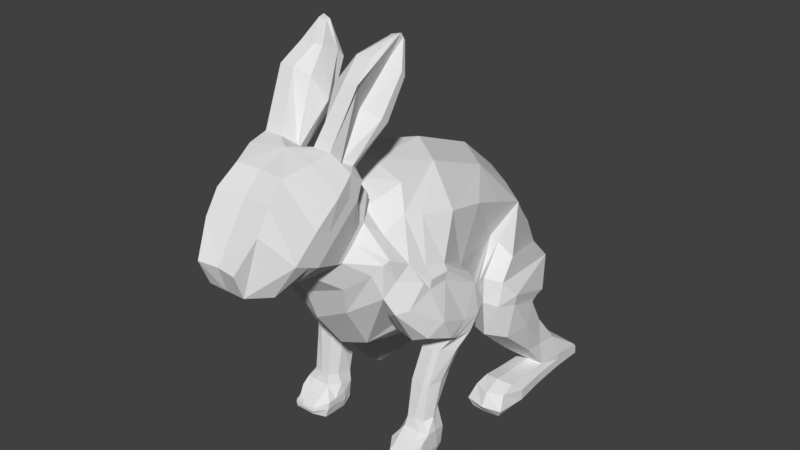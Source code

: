# Source: BunnyV.1.blend  (saved by Blender 2.79.0; exported with 4.5.12 LTS)
import bpy
from mathutils import Matrix  # noqa: F401  (used for matrix-valued properties, if any)

bpy.ops.wm.read_factory_settings(use_empty=True)
scene = bpy.context.scene
scene.name = 'Scene'

# ---- collections
col_collection_1 = bpy.data.collections.new('Collection 1'); scene.collection.children.link(col_collection_1)

# ---- world
world_world = bpy.data.worlds.new('World'); scene.world = world_world
world_world.color = (0.05088, 0.05088, 0.05088)
world_world.use_sun_shadow = False
world_world.sun_shadow_jitter_overblur = 0.0
world_world.cycles.sampling_method = 'MANUAL'

# ---- meshes
me_cube_001 = bpy.data.meshes.new('Cube.001')
me_cube_001.from_pydata([(0.4045, 0.8874, 1.813), (0.4045, -0.2154, 2.186), (0.6769, -1.815, 2.811), (0.6769, -2.373, 3.742), (0.4118, -2.985, 4.671), (0.7217, -1.758, 5.931), (0.08763, 4.596, 1.983), (0.1908, 4.303, 2.255), (0.0, 4.596, 2.137), (0.0, 4.303, 2.29), (0.0, -3.121, 4.565), (0.0, -1.785, 5.825), (0.2786, 2.341, 1.579), (0.6769, 3.634, 3.331), (0.6563, 2.699, 4.616), (0.8092, 1.543, 5.443), (0.8092, 0.0129, 6.062), (0.8895, -1.04, 5.988), (-0.09327, 3.826, 3.424), (0.0, 3.081, 4.713), (0.0, 2.106, 5.54), (0.0, 0.5757, 6.16), (0.0, -0.7926, 6.133), (-0.09327, 2.341, 1.33), (0.0, 0.8874, 1.551), (0.0, -0.2154, 1.925), (0.0, -1.815, 2.55), (0.0, -2.458, 3.424), (0.6389, -1.767, 5.685), (0.8078, -2.573, 4.375), (0.0, -1.295, 5.977), (0.0, -2.719, 4.111), (0.3636, 3.712, 0.9728), (0.429, 4.097, 1.573), (0.0, 4.2, 1.744), (0.0, 3.712, 0.711), (0.2701, 4.326, 0.736), (0.4141, 4.292, 1.651), (0.0, 4.292, 1.651), (0.0, 4.326, 0.736), (0.2318, 4.787, 1.205), (0.2606, 4.339, 1.956), (0.0, 4.339, 2.108), (0.0, 4.787, 1.205), (0.3483, -3.458, 4.712), (0.7502, -1.835, 6.055), (0.0, -3.293, 4.704), (0.0, -1.859, 5.992), (0.5569, -3.831, 4.836), (0.6979, -1.98, 6.29), (0.0, -3.831, 4.836), (0.0, -2.098, 6.552), (0.4175, -4.603, 4.971), (1.061, -2.582, 6.751), (0.0, -4.603, 4.971), (-2.355e-10, -2.582, 6.782), (0.4384, -4.81, 5.487), (0.7212, -3.214, 7.058), (0.0, -4.753, 5.487), (0.2302, 4.368, 2.211), (0.2382, 4.476, 2.18), (0.1894, 4.514, 2.113), (0.8948, -2.094, 5.578), (0.9181, -2.401, 5.301), (0.9181, -2.709, 5.023), (0.8948, -2.207, 5.597), (0.9181, -2.515, 5.32), (0.9181, -2.822, 5.042), (0.0, 4.368, 2.364), (0.0, 4.441, 2.315), (0.0, 4.514, 2.218), (0.9534, 3.497, 2.96), (0.9235, 2.754, 2.342), (1.09, 2.587, 4.306), (1.029, 2.039, 2.856), (1.281, 1.591, 4.739), (1.256, 1.378, 4.064), (1.322, 0.4305, 3.04), (1.553, -0.3266, 5.36), (1.775, -0.8579, 4.546), (0.9654, -1.088, 3.148), (1.197, -1.325, 5.572), (1.6, -1.675, 4.807), (1.402, -2.158, 4.217), (1.137, -1.842, 5.311), (1.482, -2.077, 5.01), (1.258, -2.312, 4.71), (0.6625, 4.18, 1.508), (0.6889, 3.848, 0.9272), (0.5706, 4.3, 1.448), (0.6994, 4.308, 1.219), (0.5619, 4.316, 0.9907), (0.4178, 4.438, 1.789), (0.4178, 4.55, 1.602), (0.4178, 4.662, 1.414), (1.061, -2.425, 6.202), (1.061, -2.939, 5.753), (1.061, -3.452, 5.304), (1.101, -2.956, 6.433), (1.061, -3.47, 5.984), (1.061, -3.983, 5.535), (0.5381, -3.714, 6.909), (0.6258, -4.104, 6.559), (0.6258, -4.397, 6.112), (0.0, -4.048, 6.559), (0.0, -4.341, 6.112), (0.0, -3.06, 7.126), (0.0, -3.658, 6.909), (0.2266, -2.5, 6.861), (0.5575, -2.32, 6.671), (0.7432, -2.5, 6.861), (0.7994, -2.181, 6.671), (0.7723, -2.773, 7.132), (0.3922, -2.773, 7.132), (0.6266, -1.862, 7.596), (0.9382, -1.472, 7.308), (0.07943, -1.884, 7.608), (0.6229, -1.472, 7.308), (0.9066, -2.205, 8.195), (0.5928, -2.205, 8.195), (0.806, -1.341, 8.344), (1.031, -1.114, 8.089), (0.328, -1.341, 8.344), (0.5808, -1.114, 8.089), (0.8194, -1.755, 8.531), (0.4983, -1.755, 8.531), (0.9066, -1.068, 8.832), (0.9099, -0.9681, 8.682), (0.7172, -1.111, 8.787), (0.7537, -1.028, 8.648), (0.8768, -1.227, 8.811), (0.759, -1.224, 8.779), (0.2418, -2.536, 6.889), (0.8238, -2.584, 6.856), (0.2796, -2.098, 8.067), (0.8216, -2.134, 8.043), (0.3978, -1.654, 8.493), (0.8964, -1.683, 8.476), (0.7355, -1.185, 8.78), (0.8847, -1.189, 8.816), (1.061, -2.299, 6.536), (0.6831, -4.15, 4.892), (0.0, -4.15, 4.892), (1.061, -3.672, 5.399), (1.061, -3.158, 5.848), (1.061, -2.645, 6.297), (0.8578, -2.313, 6.75), (0.2821, -2.313, 6.75), (0.9437, -1.634, 7.427), (0.2277, -1.634, 7.427), (1.037, -1.208, 8.194), (0.3134, -1.208, 8.194), (0.9099, -1.009, 8.744), (0.719, -1.069, 8.71), (1.331, 0.868, 0.1356), (1.357, 1.295, 0.7269), (1.414, 3.791, 0.1028), (1.363, 3.766, 0.539), (1.999, 0.8718, 0.1563), (2.01, 1.296, 0.7356), (1.917, 3.795, 0.1235), (2.005, 3.767, 0.5497), (1.393, 3.045, 0.1122), (1.372, 2.225, 0.07955), (1.352, 1.726, 0.07491), (1.373, 1.671, 0.6924), (1.39, 2.503, 0.6325), (1.228, 3.115, 0.6096), (1.978, 1.73, 0.09555), (1.958, 2.228, 0.1002), (1.937, 3.049, 0.1329), (2.039, 3.115, 0.6204), (1.977, 2.504, 0.6412), (1.994, 1.672, 0.7011), (1.249, 0.7904, 0.3442), (1.326, 0.9826, 0.6367), (1.325, 3.875, 0.4335), (1.325, 3.89, 0.2379), (2.016, 3.875, 0.4335), (2.016, 3.89, 0.2379), (2.019, 0.9826, 0.6367), (2.093, 0.7904, 0.3442), (2.037, 3.097, 0.4817), (2.037, 3.073, 0.2936), (2.057, 2.356, 0.5018), (2.057, 2.294, 0.2887), (2.122, 1.549, 0.5266), (2.122, 1.548, 0.2744), (1.264, 1.549, 0.5266), (1.264, 1.548, 0.2744), (1.284, 2.356, 0.5018), (1.284, 2.294, 0.2887), (1.219, 3.097, 0.4817), (1.305, 3.073, 0.2936), (1.671, 3.793, 0.07658), (1.671, 3.769, 0.5794), (1.671, 0.8701, 0.1094), (1.671, 1.239, 0.7779), (1.101, 1.792, 1.977), (1.671, 2.411, 0.6927), (1.671, 1.703, 0.7353), (1.671, 3.047, 0.08594), (1.671, 2.227, 0.05328), (1.671, 1.728, 0.04864), (1.671, 0.6945, 0.3442), (1.671, 0.8501, 0.6262), (1.671, 3.89, 0.2379), (1.671, 3.875, 0.4335), (1.186, 2.464, 1.148), (1.304, 3.109, 1.064), (1.563, 3.118, 1.118), (1.929, 2.986, 1.088), (1.282, 1.853, 1.171), (1.923, 2.467, 1.159), (1.937, 1.993, 1.235), (1.203, 1.283, 2.714), (1.563, 1.76, 1.231), (1.281, 2.454, 1.791), (1.563, 2.523, 1.947), (1.886, 2.434, 1.778), (1.191, 1.028, 2.007), (1.994, 1.779, 1.997), (1.972, 1.094, 2.023), (1.235, 1.283, 2.96), (1.563, 0.8356, 2.061), (1.256, 2.101, 2.362), (1.563, 2.105, 2.402), (1.898, 2.102, 2.372), (1.282, 0.86, 2.81), (1.994, 1.27, 2.734), (1.869, 0.8609, 2.818), (1.563, 0.7447, 2.87), (1.256, 2.11, 2.462), (1.563, 2.114, 2.502), (1.898, 2.111, 2.472), (1.282, 0.9782, 3.183), (2.037, 1.27, 2.979), (1.869, 0.9791, 3.328), (1.126, 1.647, 2.997), (1.523, 0.8071, 3.402), (0.9022, 2.874, 1.777), (1.049, 2.119, 2.507), (1.563, 2.123, 2.547), (1.895, 2.462, 2.537), (1.78, 2.69, 3.245), (1.869, 1.288, 3.81), (1.485, 1.31, 4.001), (1.097, -1.606, 0.1673), (1.097, -1.535, 0.3756), (0.9238, -0.626, 0.1823), (0.9238, -0.5697, 0.5539), (1.545, -1.606, 0.1673), (1.534, -1.535, 0.3756), (1.602, -0.626, 0.1823), (1.602, -0.5697, 0.5539), (0.9289, -0.8051, 0.01229), (0.9289, -1.092, 0.02108), (0.9289, -1.378, 0.02987), (1.069, -1.305, 0.5177), (1.069, -1.146, 0.6539), (0.9173, -0.8785, 0.6347), (1.597, -1.378, 0.02987), (1.597, -1.092, 0.02108), (1.597, -0.8051, 0.01229), (1.65, -0.8785, 0.6347), (1.65, -1.109, 0.6539), (1.65, -1.305, 0.5177), (1.065, -1.625, 0.249), (1.064, -1.602, 0.3184), (0.9238, -0.5888, 0.428), (0.9238, -0.6076, 0.3041), (1.602, -0.5888, 0.428), (1.602, -0.6076, 0.3041), (1.595, -1.559, 0.305), (1.595, -1.583, 0.2356), (1.65, -0.8268, 0.4144), (1.65, -0.8159, 0.2056), (1.65, -1.103, 0.3825), (1.65, -1.109, 0.2529), (1.65, -1.317, 0.3849), (1.65, -1.354, 0.2223), (0.8752, -1.317, 0.3849), (0.8752, -1.354, 0.2223), (0.8752, -1.103, 0.3825), (0.8752, -1.109, 0.2529), (0.8752, -0.8268, 0.4144), (0.8752, -0.8159, 0.2056), (1.432, -0.5839, 0.1823), (1.263, -0.5839, 0.1823), (1.093, -0.5839, 0.1823), (1.093, -0.5275, 0.5539), (1.263, -0.5275, 0.5539), (1.432, -0.5275, 0.5539), (1.263, -1.606, 0.1673), (1.382, -1.606, 0.1673), (1.385, -1.535, 0.3756), (1.263, -1.535, 0.3756), (1.402, -0.2984, 1.612), (0.9804, -0.3405, 1.612), (0.9764, -0.7201, 1.672), (1.263, -1.146, 0.6539), (1.457, -1.146, 0.6539), (1.263, -1.305, 0.5177), (1.457, -1.305, 0.5177), (1.43, -0.763, 0.01229), (1.263, -0.763, 0.01229), (1.096, -0.763, 0.01229), (1.43, -1.092, 0.02108), (1.263, -1.092, 0.02108), (1.096, -1.092, 0.02108), (1.383, -1.378, 0.02987), (1.263, -1.378, 0.02987), (1.096, -1.378, 0.02987), (1.395, -1.625, 0.249), (1.275, -1.625, 0.249), (1.378, -1.602, 0.3184), (1.275, -1.602, 0.3184), (1.093, -0.5654, 0.3041), (1.263, -0.5654, 0.3041), (1.432, -0.5654, 0.3041), (1.093, -0.5466, 0.428), (1.263, -0.5466, 0.428), (1.432, -0.5466, 0.428), (0.9985, -0.8864, 0.8584), (0.9505, -0.5628, 0.8002), (1.302, -0.5207, 0.8002), (1.434, -0.5628, 1.071), (1.104, -1.089, 0.8735), (1.562, -0.8353, 0.9085), (1.481, -1.052, 0.8735), (1.28, -1.089, 0.8735), (1.082, -0.5207, 0.8002), (1.171, -0.5207, 0.8002), (1.171, -1.089, 0.8735), (1.556, -0.3405, 1.792), (1.105, -0.9583, 1.699), (1.617, -0.6689, 1.723), (1.509, -0.9212, 1.699), (1.622, 0.4276, 2.988), (1.385, -0.9583, 1.699), (1.174, -0.2984, 1.612), (1.265, -0.2984, 1.612), (1.256, 0.2715, 2.907), (1.141, -0.2194, 2.737), (1.248, -0.9583, 1.699), (1.098, -0.4934, 2.37), (1.042, -0.0165, 2.366), (1.509, 0.02562, 2.366), (1.665, -0.0165, 2.462), (1.223, -0.7866, 2.464), (1.799, -0.4422, 2.42), (1.613, -0.7496, 2.464), (1.533, -0.9301, 2.837), (1.483, -0.7866, 2.464), (1.197, 0.02562, 2.366), (1.353, 0.02562, 2.366), (1.268, -0.9108, 2.824), (1.532, -0.02204, 4.054), (1.353, -0.7866, 2.464), (1.825, 0.253, 2.992), (1.273, -0.6221, 2.741), (1.928, -0.1682, 2.787), (1.805, -0.6385, 2.75), (1.199, -0.095, 3.234), (1.698, -0.6756, 2.75), (1.496, 0.4519, 2.978), (1.595, 0.4903, 2.998), (1.807, 0.2191, 3.424), (1.478, -0.6756, 2.75), (1.717, -0.9301, 2.869), (1.981, -0.893, 2.996), (1.98, -0.4389, 3.183), (1.963, -0.1223, 3.876), (1.311, -1.912, 3.731), (1.704, -1.304, 4.634), (1.755, -0.06414, 4.001), (1.861, -0.8631, 4.414), (1.963, 0.177, 3.347), (1.264, -0.595, 2.863), (2.01, -0.04601, 3.166), (1.953, -0.6901, 2.895), (1.771, -0.6841, 2.881), (1.496, -0.7191, 2.812), (1.843, -0.9035, 4.23), (1.997, -1.106, 3.473), (1.892, -1.474, 3.236), (1.584, -1.554, 3.112), (1.194, -1.467, 3.144), (1.575, -2.039, 3.886), (1.736, -1.821, 3.938), (1.818, -1.33, 4.21), (1.832, -1.298, 4.403), (1.792, -1.48, 4.393), (1.502, -1.915, 4.514), (1.359, -1.003, 5.475), (1.446, 0.6534, 5.115), (1.401, -2.162, 4.901), (1.57, 0.2191, 3.424)], [], [(15, 20, 21, 16), (68, 9, 7, 59), (84, 28, 5, 62), (14, 19, 20, 15), (31, 29, 4, 10), (13, 18, 19, 14), (28, 30, 11, 5), (16, 21, 22, 17), (5, 11, 47, 45), (33, 34, 18, 13), (35, 32, 12, 23), (23, 12, 0, 24), (24, 0, 1, 25), (25, 1, 2, 26), (26, 2, 3, 27), (87, 33, 13, 71), (71, 13, 14, 73), (73, 14, 15, 75), (75, 15, 16, 78, 395), (78, 16, 17, 81, 394), (17, 22, 30, 28), (27, 3, 29, 31), (81, 17, 28, 84), (89, 37, 33, 87), (39, 36, 32, 35), (37, 38, 34, 33), (41, 42, 38, 37), (43, 40, 36, 39), (92, 41, 37, 89), (59, 7, 41, 92), (8, 6, 40, 43), (7, 9, 42, 41), (10, 4, 44, 46), (62, 5, 45, 65), (140, 49, 111, 146), (46, 44, 48, 50), (65, 45, 49, 95), (142, 141, 52, 54), (145, 140, 53, 98), (54, 52, 56, 58), (98, 53, 57, 101), (52, 100, 103, 56), (100, 99, 102, 103), (99, 98, 101, 102), (141, 143, 100, 52), (143, 144, 99, 100), (144, 145, 98, 99), (44, 67, 97, 48), (67, 66, 96, 97), (66, 65, 95, 96), (4, 64, 67, 44), (64, 63, 66, 67), (63, 62, 65, 66), (6, 61, 94, 40), (61, 60, 93, 94), (60, 59, 92, 93), (40, 94, 91, 36), (94, 93, 90, 91), (93, 92, 89, 90), (36, 91, 88, 32), (3, 83, 86, 29), (393, 82, 85, 396), (82, 81, 84, 85), (2, 80, 83, 3), (374, 394, 81, 82), (1, 77, 363, 80, 2), (357, 395, 78, 79), (0, 74, 77, 1), (74, 76, 77), (76, 73, 75), (12, 72, 74, 0), (32, 88, 72, 12), (29, 86, 64, 4), (86, 396, 85, 63, 64), (85, 84, 62, 63), (8, 70, 61, 6), (70, 69, 60, 61), (69, 68, 59, 60), (103, 102, 104, 105), (101, 57, 106, 107), (103, 105, 58, 56), (101, 107, 104, 102), (106, 57, 112, 113), (45, 47, 51, 49), (53, 133, 112, 57), (49, 51, 109, 111), (113, 112, 118, 119), (111, 109, 117, 115), (135, 114, 120, 137), (149, 116, 122, 151), (146, 111, 115, 148), (132, 113, 119, 134), (147, 108, 116, 149), (133, 110, 114, 135), (150, 121, 127, 152), (125, 124, 130, 131), (115, 117, 123, 121), (119, 118, 124, 125), (148, 115, 121, 150), (134, 119, 125, 136), (152, 127, 129, 153), (139, 126, 128, 138), (136, 125, 131, 138), (151, 122, 128, 153), (137, 120, 126, 139), (121, 123, 129, 127), (124, 137, 139, 130), (122, 136, 138, 128), (130, 139, 138, 131), (116, 134, 136, 122), (112, 133, 135, 118), (108, 132, 134, 116), (118, 135, 137, 124), (110, 133, 53), (123, 151, 153, 129), (126, 152, 153, 128), (114, 148, 150, 120), (120, 150, 152, 126), (109, 147, 149, 117), (110, 146, 148, 114), (117, 149, 151, 123), (96, 95, 145, 144), (97, 96, 144, 143), (48, 97, 143, 141), (95, 49, 140, 145), (50, 48, 141, 142), (53, 140, 146, 110), (113, 109, 51, 106), (192, 167, 157, 176), (207, 195, 161, 178), (186, 173, 159, 180), (205, 197, 155, 175), (203, 168, 158, 196), (200, 165, 155, 197), (161, 195, 210, 211), (172, 171, 213, 214), (199, 166, 165, 200), (194, 160, 170, 201), (201, 170, 169, 202), (202, 169, 168, 203), (178, 161, 171, 182), (182, 171, 172, 184), (184, 172, 173, 186), (175, 155, 165, 188), (188, 165, 166, 190), (190, 166, 167, 192), (163, 191, 193, 162), (191, 190, 192, 193), (164, 189, 191, 163), (189, 188, 190, 191), (154, 174, 189, 164), (174, 175, 188, 189), (169, 185, 187, 168), (185, 184, 186, 187), (170, 183, 185, 169), (183, 182, 184, 185), (160, 179, 183, 170), (179, 178, 182, 183), (196, 204, 174, 154), (204, 205, 175, 174), (168, 187, 181, 158), (187, 186, 180, 181), (194, 206, 179, 160), (206, 207, 178, 179), (162, 193, 177, 156), (193, 192, 176, 177), (177, 176, 207, 206), (156, 177, 206, 194), (181, 180, 205, 204), (158, 181, 204, 196), (163, 202, 203, 164), (162, 201, 202, 163), (156, 194, 201, 162), (172, 199, 200, 173), (195, 157, 209, 210), (157, 167, 208, 209), (173, 200, 197, 159), (164, 203, 196, 154), (180, 159, 197, 205), (176, 157, 195, 207), (209, 208, 198, 217), (208, 212, 220, 198), (214, 213, 221, 222), (216, 214, 222, 224), (199, 172, 214, 216), (171, 161, 211, 213), (167, 166, 212, 208), (166, 199, 216, 212), (222, 221, 229, 230), (224, 222, 230, 231), (219, 218, 226, 227), (221, 219, 227, 229), (212, 216, 224, 220), (210, 209, 217, 218), (213, 211, 219, 221), (211, 210, 218, 219), (227, 226, 233, 234), (229, 227, 234, 236), (226, 225, 232, 233), (228, 231, 239, 235), (198, 220, 228, 215), (217, 198, 215, 225), (220, 224, 231, 228), (218, 217, 225, 226), (231, 230, 237, 239), (230, 229, 236, 237), (215, 228, 235, 223), (225, 215, 223, 232), (232, 223, 238, 241), (223, 235, 76, 238), (237, 236, 244, 245), (239, 237, 245, 246), (245, 244, 71, 73), (246, 245, 73), (243, 242, 90, 87), (244, 243, 87, 71), (235, 239, 246, 76), (233, 232, 241, 242), (236, 234, 243, 244), (234, 233, 242, 243), (238, 76, 74, 72), (241, 238, 72, 88, 240), (242, 241, 240, 88, 90), (91, 90, 88), (90, 89, 87), (246, 73, 76), (285, 260, 250, 269), (322, 292, 254, 271), (279, 266, 252, 273), (310, 261, 251, 294), (290, 250, 324, 331), (264, 254, 326, 328), (287, 253, 263, 304), (304, 263, 262, 307), (307, 262, 261, 310), (271, 254, 264, 275), (275, 264, 265, 277), (277, 265, 266, 279), (268, 248, 258, 281), (281, 258, 259, 283), (283, 259, 260, 285), (256, 284, 286, 255), (284, 283, 285, 286), (257, 282, 284, 256), (282, 281, 283, 284), (247, 267, 282, 257), (267, 268, 281, 282), (262, 278, 280, 261), (278, 277, 279, 280), (263, 276, 278, 262), (276, 275, 277, 278), (253, 272, 276, 263), (272, 271, 275, 276), (261, 280, 274, 251), (280, 279, 273, 274), (287, 319, 272, 253), (319, 322, 271, 272), (255, 286, 270, 249), (286, 285, 269, 270), (270, 269, 320, 317), (317, 320, 321, 318), (318, 321, 322, 319), (249, 270, 317, 289), (289, 317, 318, 288), (288, 318, 319, 287), (274, 273, 315, 313), (313, 315, 316, 314), (314, 316, 268, 267), (251, 274, 313, 294), (294, 313, 314, 293), (293, 314, 267, 247), (256, 309, 312, 257), (309, 308, 311, 312), (308, 307, 310, 311), (255, 306, 309, 256), (306, 305, 308, 309), (305, 304, 307, 308), (249, 289, 306, 255), (289, 288, 305, 306), (288, 287, 304, 305), (265, 301, 303, 266), (301, 300, 302, 303), (300, 259, 258, 302), (259, 300, 333, 327), (260, 259, 327, 323), (292, 291, 332, 325), (250, 260, 323, 324), (291, 290, 331, 332), (266, 303, 295, 252), (303, 302, 296, 295), (302, 258, 248, 296), (257, 312, 247), (312, 311, 293, 247), (311, 310, 294, 293), (273, 252, 295, 315), (315, 295, 296, 316), (316, 296, 248, 268), (269, 250, 290, 320), (320, 290, 291, 321), (321, 291, 292, 322), (327, 333, 344, 335), (331, 324, 298, 340), (324, 323, 299, 298), (328, 326, 334, 336), (330, 329, 337, 339), (325, 332, 341, 297), (323, 327, 335, 299), (300, 301, 330, 333), (301, 265, 329, 330), (265, 264, 328, 329), (254, 292, 325, 326), (336, 334, 348, 350), (339, 337, 351, 353), (297, 341, 355, 347), (299, 335, 349, 345), (344, 339, 353, 358), (341, 340, 354, 355), (334, 297, 347, 348), (329, 328, 336, 337), (326, 325, 297, 334), (332, 331, 340, 341), (333, 330, 339, 344), (350, 348, 359, 361), (353, 351, 362, 364), (347, 355, 366, 338), (345, 349, 360, 343), (358, 353, 364, 368), (355, 354, 365, 366), (348, 347, 338, 359), (298, 299, 345, 346), (340, 298, 346, 354), (335, 344, 358, 349), (337, 336, 350, 351), (346, 345, 343, 342), (354, 346, 342, 365), (349, 358, 368, 360), (351, 350, 361, 362), (360, 368, 382, 378), (365, 342, 363), (342, 343, 363), (361, 359, 377, 379), (364, 362, 380, 381), (366, 363, 397), (343, 360, 378, 363), (368, 364, 381, 382), (366, 365, 363), (359, 338, 367, 377), (362, 361, 379, 380), (379, 377, 372, 371), (381, 380, 370, 369), (367, 397, 363, 357, 375), (363, 378, 356), (382, 381, 369, 352), (377, 367, 375, 372), (380, 379, 371, 370), (378, 382, 352, 356), (370, 371, 384, 385), (372, 375, 376, 383), (363, 356, 80), (375, 357, 79, 376), (356, 352, 387, 80), (369, 370, 385, 386), (371, 372, 383, 384), (352, 369, 386, 387), (383, 376, 391, 390), (387, 386, 388, 373), (385, 384, 389, 388), (80, 387, 373), (384, 383, 390, 389), (386, 385, 388), (376, 79, 374, 391), (80, 373, 83), (389, 390, 392), (388, 389, 393), (390, 391, 82, 392), (391, 374, 82), (373, 388, 393, 83), (392, 82, 393, 389), (77, 76, 357, 363), (79, 78, 394, 374), (76, 75, 395, 357), (83, 393, 396, 86), (338, 366, 397, 367)])
me_cube_001.use_remesh_preserve_volume = False
me_cube_001.use_remesh_preserve_attributes = False
me_cube_001.use_mirror_vertex_groups = False
me_cube_001.update()

# ---- objects
ob_cube = bpy.data.objects.new('Cube', me_cube_001)

# ---- transforms, parenting, visibility, modifiers, constraints
ob_cube.location = (0.0, 0.0, 0.0)
ob_cube.lineart.crease_threshold = 0.0
_m = ob_cube.modifiers.new('Mirror', 'MIRROR')

# ---- collection membership
col_collection_1.objects.link(ob_cube)

# ---- scene / render settings (as saved in the file)
scene.frame_start = 1; scene.frame_end = 250; scene.frame_set(1)
scene.render.engine = 'BLENDER_EEVEE_NEXT'
scene.render.resolution_percentage = 50
scene.render.dither_intensity = 0.0
scene.cycles.use_denoising = False
scene.cycles.samples = 128
scene.cycles.sampling_pattern = 'TABULATED_SOBOL'
scene.cycles.use_adaptive_sampling = False
scene.cycles.use_light_tree = False
scene.cycles.blur_glossy = 0.0
scene.cycles.sample_clamp_indirect = 0.0
scene.view_settings.view_transform = 'Standard'
bpy.context.view_layer.update()

# ---- added for rendering (the .blend has no active camera and no usable light): camera, sun
cam_auto = bpy.data.cameras.new('AutoCamera')
cam_auto.lens = 50.0
cam_auto.sensor_width = 36.0
cam_auto.clip_end = 1000.0
ob_auto_camera = bpy.data.objects.new('AutoCamera', cam_auto)
scene.collection.objects.link(ob_auto_camera)
ob_auto_camera.location = (12.6819, -15.2296, 14.5674)
ob_auto_camera.rotation_euler = (1.09748, -7.21219e-08, 0.694738)
scene.camera = ob_auto_camera
light_auto_sun = bpy.data.lights.new('AutoSun', 'SUN')
light_auto_sun.energy = 3.0
light_auto_sun.angle = 0.0523599
ob_auto_sun = bpy.data.objects.new('AutoSun', light_auto_sun)
scene.collection.objects.link(ob_auto_sun)
ob_auto_sun.rotation_euler = (0.872665, 0.174533, 0.523599)
bpy.context.view_layer.update()
